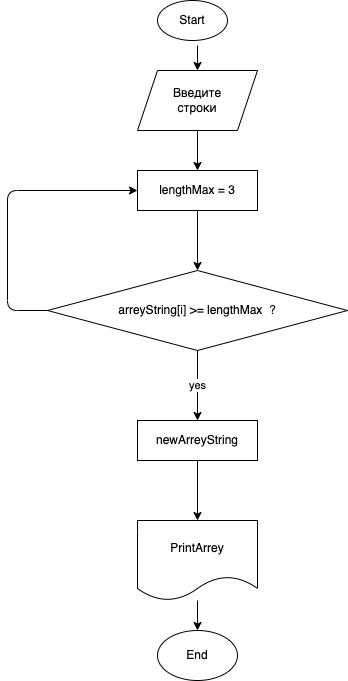

The diagram above was exported from draw.io. Its source (the exported page's mxGraphModel, read from the mxfile embedded in the PNG):
<mxGraphModel dx="690" dy="374" grid="1" gridSize="10" guides="1" tooltips="1" connect="1" arrows="1" fold="1" page="1" pageScale="1" pageWidth="827" pageHeight="1169" math="0" shadow="0">
  <root>
    <mxCell id="0" />
    <mxCell id="1" parent="0" />
    <mxCell id="2" value="Start" style="ellipse;whiteSpace=wrap;html=1;" vertex="1" parent="1">
      <mxGeometry x="310" y="30" width="70" height="40" as="geometry" />
    </mxCell>
    <mxCell id="8" value="" style="edgeStyle=none;html=1;" edge="1" parent="1" source="3" target="7">
      <mxGeometry relative="1" as="geometry" />
    </mxCell>
    <mxCell id="3" value="Введите&lt;br&gt;строки" style="shape=parallelogram;perimeter=parallelogramPerimeter;whiteSpace=wrap;html=1;fixedSize=1;" vertex="1" parent="1">
      <mxGeometry x="290" y="100" width="120" height="60" as="geometry" />
    </mxCell>
    <mxCell id="10" value="" style="edgeStyle=none;html=1;" edge="1" parent="1" source="7" target="9">
      <mxGeometry relative="1" as="geometry" />
    </mxCell>
    <mxCell id="7" value="lengthMax = 3" style="whiteSpace=wrap;html=1;" vertex="1" parent="1">
      <mxGeometry x="290" y="200" width="120" height="40" as="geometry" />
    </mxCell>
    <mxCell id="12" value="yes" style="edgeStyle=none;html=1;" edge="1" parent="1" source="9" target="11">
      <mxGeometry relative="1" as="geometry" />
    </mxCell>
    <mxCell id="9" value="arreyString[i] &amp;gt;= lengthMax&amp;nbsp; ?" style="rhombus;whiteSpace=wrap;html=1;" vertex="1" parent="1">
      <mxGeometry x="200" y="300" width="300" height="80" as="geometry" />
    </mxCell>
    <mxCell id="11" value="newArreyString" style="whiteSpace=wrap;html=1;" vertex="1" parent="1">
      <mxGeometry x="290" y="450" width="120" height="40" as="geometry" />
    </mxCell>
    <mxCell id="13" value="" style="endArrow=classic;html=1;entryX=0;entryY=0.5;entryDx=0;entryDy=0;exitX=0;exitY=0.5;exitDx=0;exitDy=0;" edge="1" parent="1" source="9" target="7">
      <mxGeometry width="50" height="50" relative="1" as="geometry">
        <mxPoint x="160" y="340" as="sourcePoint" />
        <mxPoint x="400" y="310" as="targetPoint" />
        <Array as="points">
          <mxPoint x="160" y="340" />
          <mxPoint x="160" y="220" />
        </Array>
      </mxGeometry>
    </mxCell>
    <mxCell id="14" value="" style="endArrow=classic;html=1;entryX=0.5;entryY=0;entryDx=0;entryDy=0;" edge="1" parent="1" target="3">
      <mxGeometry width="50" height="50" relative="1" as="geometry">
        <mxPoint x="350" y="75" as="sourcePoint" />
        <mxPoint x="400" y="25" as="targetPoint" />
      </mxGeometry>
    </mxCell>
    <mxCell id="18" value="" style="edgeStyle=none;html=1;" edge="1" parent="1" source="16" target="17">
      <mxGeometry relative="1" as="geometry" />
    </mxCell>
    <mxCell id="16" value="PrintArrey" style="shape=document;whiteSpace=wrap;html=1;boundedLbl=1;" vertex="1" parent="1">
      <mxGeometry x="290" y="550" width="120" height="80" as="geometry" />
    </mxCell>
    <mxCell id="17" value="End" style="ellipse;whiteSpace=wrap;html=1;" vertex="1" parent="1">
      <mxGeometry x="310" y="660" width="80" height="50" as="geometry" />
    </mxCell>
    <mxCell id="20" value="" style="endArrow=classic;html=1;exitX=0.5;exitY=1;exitDx=0;exitDy=0;entryX=0.5;entryY=0;entryDx=0;entryDy=0;" edge="1" parent="1" source="11" target="16">
      <mxGeometry width="50" height="50" relative="1" as="geometry">
        <mxPoint x="330" y="560" as="sourcePoint" />
        <mxPoint x="380" y="510" as="targetPoint" />
      </mxGeometry>
    </mxCell>
  </root>
</mxGraphModel>